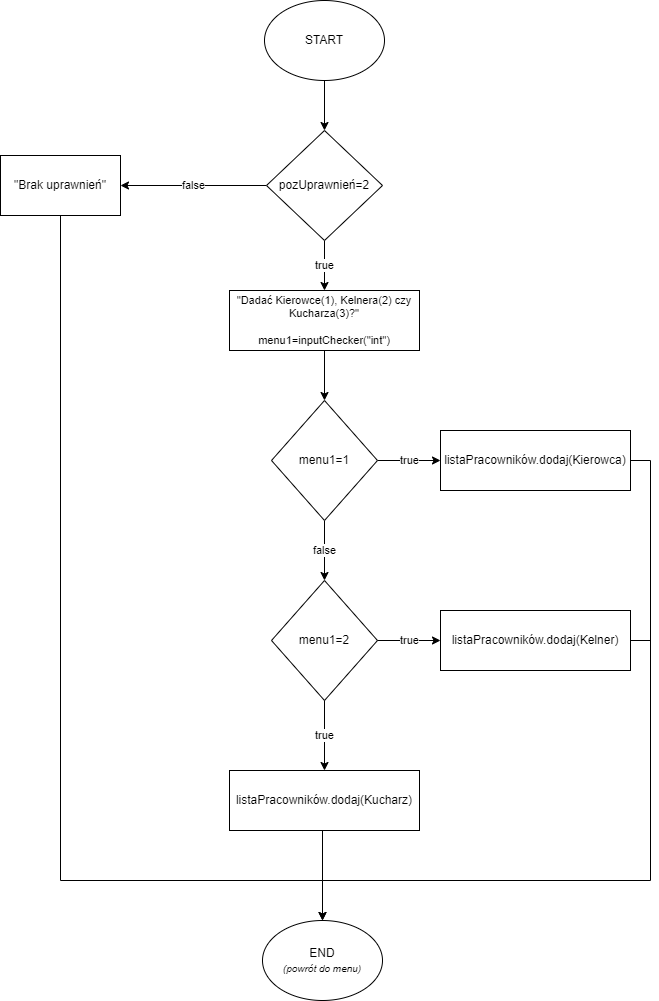

The diagram above was exported from draw.io. Its source (the exported page's mxGraphModel, read from the mxfile embedded in the PNG):
<mxGraphModel dx="1422" dy="762" grid="1" gridSize="10" guides="1" tooltips="1" connect="1" arrows="1" fold="1" page="1" pageScale="1" pageWidth="827" pageHeight="1169" math="0" shadow="0">
  <root>
    <mxCell id="0" />
    <mxCell id="1" parent="0" />
    <mxCell id="MG7WYCqSWqBODWdasn9M-3" value="" style="edgeStyle=orthogonalEdgeStyle;rounded=0;orthogonalLoop=1;jettySize=auto;html=1;" edge="1" parent="1" source="MG7WYCqSWqBODWdasn9M-1">
      <mxGeometry relative="1" as="geometry">
        <mxPoint x="414" y="160" as="targetPoint" />
      </mxGeometry>
    </mxCell>
    <mxCell id="MG7WYCqSWqBODWdasn9M-1" value="START" style="ellipse;whiteSpace=wrap;html=1;" vertex="1" parent="1">
      <mxGeometry x="354" y="30" width="120" height="80" as="geometry" />
    </mxCell>
    <mxCell id="MG7WYCqSWqBODWdasn9M-5" value="false" style="edgeStyle=orthogonalEdgeStyle;rounded=0;orthogonalLoop=1;jettySize=auto;html=1;exitX=0;exitY=0.5;exitDx=0;exitDy=0;entryX=1;entryY=0.5;entryDx=0;entryDy=0;" edge="1" parent="1" source="MG7WYCqSWqBODWdasn9M-4" target="MG7WYCqSWqBODWdasn9M-6">
      <mxGeometry relative="1" as="geometry">
        <mxPoint x="270" y="215" as="targetPoint" />
      </mxGeometry>
    </mxCell>
    <mxCell id="MG7WYCqSWqBODWdasn9M-11" value="&lt;font style=&quot;font-size: 11px;&quot;&gt;true&lt;/font&gt;" style="edgeStyle=orthogonalEdgeStyle;rounded=0;orthogonalLoop=1;jettySize=auto;html=1;entryX=0.5;entryY=0;entryDx=0;entryDy=0;fontSize=10;" edge="1" parent="1" source="MG7WYCqSWqBODWdasn9M-4" target="MG7WYCqSWqBODWdasn9M-12">
      <mxGeometry relative="1" as="geometry" />
    </mxCell>
    <mxCell id="MG7WYCqSWqBODWdasn9M-4" value="pozUprawnień=2" style="rhombus;whiteSpace=wrap;html=1;" vertex="1" parent="1">
      <mxGeometry x="356" y="160" width="116" height="110" as="geometry" />
    </mxCell>
    <mxCell id="MG7WYCqSWqBODWdasn9M-8" style="edgeStyle=orthogonalEdgeStyle;rounded=0;orthogonalLoop=1;jettySize=auto;html=1;exitX=0.5;exitY=1;exitDx=0;exitDy=0;entryX=0.5;entryY=0;entryDx=0;entryDy=0;fontSize=10;" edge="1" parent="1" source="MG7WYCqSWqBODWdasn9M-6" target="MG7WYCqSWqBODWdasn9M-7">
      <mxGeometry relative="1" as="geometry">
        <Array as="points">
          <mxPoint x="150" y="910" />
          <mxPoint x="412" y="910" />
        </Array>
      </mxGeometry>
    </mxCell>
    <mxCell id="MG7WYCqSWqBODWdasn9M-6" value="&quot;Brak uprawnień&quot;" style="rounded=0;whiteSpace=wrap;html=1;" vertex="1" parent="1">
      <mxGeometry x="90" y="185" width="120" height="60" as="geometry" />
    </mxCell>
    <mxCell id="MG7WYCqSWqBODWdasn9M-7" value="END&lt;br&gt;&lt;i&gt;&lt;font style=&quot;font-size: 10px;&quot;&gt;(powrót do menu)&lt;/font&gt;&lt;/i&gt;" style="ellipse;whiteSpace=wrap;html=1;" vertex="1" parent="1">
      <mxGeometry x="352" y="950" width="120" height="80" as="geometry" />
    </mxCell>
    <mxCell id="MG7WYCqSWqBODWdasn9M-16" value="false" style="edgeStyle=orthogonalEdgeStyle;rounded=0;orthogonalLoop=1;jettySize=auto;html=1;fontSize=11;" edge="1" parent="1" source="MG7WYCqSWqBODWdasn9M-9" target="MG7WYCqSWqBODWdasn9M-15">
      <mxGeometry relative="1" as="geometry" />
    </mxCell>
    <mxCell id="MG7WYCqSWqBODWdasn9M-18" value="true" style="edgeStyle=orthogonalEdgeStyle;rounded=0;orthogonalLoop=1;jettySize=auto;html=1;fontSize=11;" edge="1" parent="1" source="MG7WYCqSWqBODWdasn9M-9" target="MG7WYCqSWqBODWdasn9M-17">
      <mxGeometry relative="1" as="geometry" />
    </mxCell>
    <mxCell id="MG7WYCqSWqBODWdasn9M-9" value="menu1=1" style="rhombus;whiteSpace=wrap;html=1;" vertex="1" parent="1">
      <mxGeometry x="361" y="430" width="106" height="120" as="geometry" />
    </mxCell>
    <mxCell id="MG7WYCqSWqBODWdasn9M-13" style="edgeStyle=orthogonalEdgeStyle;rounded=0;orthogonalLoop=1;jettySize=auto;html=1;entryX=0.5;entryY=0;entryDx=0;entryDy=0;fontSize=11;" edge="1" parent="1" source="MG7WYCqSWqBODWdasn9M-12" target="MG7WYCqSWqBODWdasn9M-9">
      <mxGeometry relative="1" as="geometry" />
    </mxCell>
    <mxCell id="MG7WYCqSWqBODWdasn9M-12" value="&quot;Dadać Kierowce(1), Kelnera(2) czy Kucharza(3)?&quot;&lt;br&gt;&lt;br&gt;menu1=inputChecker(&quot;int&quot;)" style="rounded=0;whiteSpace=wrap;html=1;fontSize=11;" vertex="1" parent="1">
      <mxGeometry x="319" y="320" width="190" height="60" as="geometry" />
    </mxCell>
    <mxCell id="MG7WYCqSWqBODWdasn9M-15" value="menu1=2" style="rhombus;whiteSpace=wrap;html=1;" vertex="1" parent="1">
      <mxGeometry x="361" y="610" width="106" height="120" as="geometry" />
    </mxCell>
    <mxCell id="MG7WYCqSWqBODWdasn9M-25" style="edgeStyle=orthogonalEdgeStyle;rounded=0;orthogonalLoop=1;jettySize=auto;html=1;exitX=1;exitY=0.5;exitDx=0;exitDy=0;entryX=0.5;entryY=0;entryDx=0;entryDy=0;fontSize=11;" edge="1" parent="1" source="MG7WYCqSWqBODWdasn9M-17" target="MG7WYCqSWqBODWdasn9M-7">
      <mxGeometry relative="1" as="geometry">
        <Array as="points">
          <mxPoint x="740" y="490" />
          <mxPoint x="740" y="910" />
          <mxPoint x="412" y="910" />
        </Array>
      </mxGeometry>
    </mxCell>
    <mxCell id="MG7WYCqSWqBODWdasn9M-17" value="listaPracowników.dodaj(Kierowca)" style="whiteSpace=wrap;html=1;" vertex="1" parent="1">
      <mxGeometry x="530" y="460" width="190" height="60" as="geometry" />
    </mxCell>
    <mxCell id="MG7WYCqSWqBODWdasn9M-19" value="true" style="edgeStyle=orthogonalEdgeStyle;rounded=0;orthogonalLoop=1;jettySize=auto;html=1;fontSize=11;" edge="1" parent="1" target="MG7WYCqSWqBODWdasn9M-20">
      <mxGeometry relative="1" as="geometry">
        <mxPoint x="467" y="670" as="sourcePoint" />
      </mxGeometry>
    </mxCell>
    <mxCell id="MG7WYCqSWqBODWdasn9M-27" style="edgeStyle=orthogonalEdgeStyle;rounded=0;orthogonalLoop=1;jettySize=auto;html=1;exitX=1;exitY=0.5;exitDx=0;exitDy=0;fontSize=11;endArrow=none;endFill=0;" edge="1" parent="1" source="MG7WYCqSWqBODWdasn9M-20">
      <mxGeometry relative="1" as="geometry">
        <mxPoint x="740" y="670" as="targetPoint" />
      </mxGeometry>
    </mxCell>
    <mxCell id="MG7WYCqSWqBODWdasn9M-20" value="listaPracowników.dodaj(Kelner)" style="whiteSpace=wrap;html=1;" vertex="1" parent="1">
      <mxGeometry x="530" y="640" width="190" height="60" as="geometry" />
    </mxCell>
    <mxCell id="MG7WYCqSWqBODWdasn9M-21" value="true" style="edgeStyle=orthogonalEdgeStyle;rounded=0;orthogonalLoop=1;jettySize=auto;html=1;fontSize=11;exitX=0.5;exitY=1;exitDx=0;exitDy=0;" edge="1" parent="1" source="MG7WYCqSWqBODWdasn9M-15">
      <mxGeometry relative="1" as="geometry">
        <mxPoint x="477" y="680" as="sourcePoint" />
        <mxPoint x="414" y="800" as="targetPoint" />
      </mxGeometry>
    </mxCell>
    <mxCell id="MG7WYCqSWqBODWdasn9M-26" style="edgeStyle=orthogonalEdgeStyle;rounded=0;orthogonalLoop=1;jettySize=auto;html=1;exitX=0.5;exitY=1;exitDx=0;exitDy=0;fontSize=11;endArrow=none;endFill=0;" edge="1" parent="1">
      <mxGeometry relative="1" as="geometry">
        <mxPoint x="412" y="910" as="targetPoint" />
        <mxPoint x="412" y="860" as="sourcePoint" />
      </mxGeometry>
    </mxCell>
    <mxCell id="MG7WYCqSWqBODWdasn9M-22" value="listaPracowników.dodaj(Kucharz)" style="whiteSpace=wrap;html=1;" vertex="1" parent="1">
      <mxGeometry x="319" y="800" width="190" height="60" as="geometry" />
    </mxCell>
  </root>
</mxGraphModel>